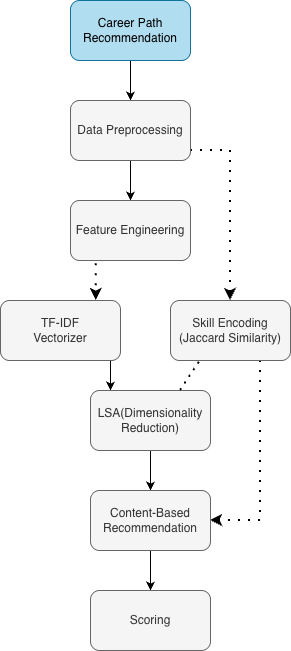

The diagram above was exported from draw.io. Its source (the exported page's mxGraphModel, read from the mxfile embedded in the PNG):
<mxGraphModel dx="1163" dy="623" grid="1" gridSize="10" guides="1" tooltips="1" connect="1" arrows="1" fold="1" page="1" pageScale="1" pageWidth="850" pageHeight="1100" background="none" math="0" shadow="0">
  <root>
    <mxCell id="0" />
    <mxCell id="1" parent="0" />
    <mxCell id="7enpZFS0O1AWpOGCF5E2-7" value="" style="edgeStyle=orthogonalEdgeStyle;rounded=0;orthogonalLoop=1;jettySize=auto;html=1;" edge="1" parent="1" source="7enpZFS0O1AWpOGCF5E2-1" target="7enpZFS0O1AWpOGCF5E2-6">
      <mxGeometry relative="1" as="geometry" />
    </mxCell>
    <mxCell id="7enpZFS0O1AWpOGCF5E2-1" value="Career Path Recommendation" style="rounded=1;whiteSpace=wrap;html=1;fillColor=#b1ddf0;strokeColor=#10739e;" vertex="1" parent="1">
      <mxGeometry x="360" y="60" width="120" height="60" as="geometry" />
    </mxCell>
    <mxCell id="7enpZFS0O1AWpOGCF5E2-9" value="" style="edgeStyle=orthogonalEdgeStyle;rounded=0;orthogonalLoop=1;jettySize=auto;html=1;" edge="1" parent="1" source="7enpZFS0O1AWpOGCF5E2-6" target="7enpZFS0O1AWpOGCF5E2-8">
      <mxGeometry relative="1" as="geometry" />
    </mxCell>
    <mxCell id="7enpZFS0O1AWpOGCF5E2-17" value="" style="edgeStyle=orthogonalEdgeStyle;rounded=0;orthogonalLoop=1;jettySize=auto;html=1;dashed=1;dashPattern=1 4;strokeWidth=2;" edge="1" parent="1" source="7enpZFS0O1AWpOGCF5E2-6" target="7enpZFS0O1AWpOGCF5E2-16">
      <mxGeometry relative="1" as="geometry">
        <Array as="points">
          <mxPoint x="520" y="210" />
        </Array>
      </mxGeometry>
    </mxCell>
    <mxCell id="7enpZFS0O1AWpOGCF5E2-6" value="Data Preprocessing" style="whiteSpace=wrap;html=1;rounded=1;fillColor=#f5f5f5;strokeColor=#666666;fontColor=#333333;" vertex="1" parent="1">
      <mxGeometry x="360" y="160" width="120" height="60" as="geometry" />
    </mxCell>
    <mxCell id="7enpZFS0O1AWpOGCF5E2-10" style="edgeStyle=orthogonalEdgeStyle;rounded=0;orthogonalLoop=1;jettySize=auto;html=1;exitX=0.5;exitY=0;exitDx=0;exitDy=0;" edge="1" parent="1" source="7enpZFS0O1AWpOGCF5E2-8">
      <mxGeometry relative="1" as="geometry">
        <mxPoint x="420.33333333333326" y="280" as="targetPoint" />
      </mxGeometry>
    </mxCell>
    <mxCell id="7enpZFS0O1AWpOGCF5E2-13" value="" style="edgeStyle=orthogonalEdgeStyle;rounded=0;orthogonalLoop=1;jettySize=auto;html=1;dashed=1;dashPattern=1 4;strokeWidth=2;exitX=0.215;exitY=1.054;exitDx=0;exitDy=0;exitPerimeter=0;" edge="1" parent="1" source="7enpZFS0O1AWpOGCF5E2-8" target="7enpZFS0O1AWpOGCF5E2-12">
      <mxGeometry relative="1" as="geometry">
        <Array as="points">
          <mxPoint x="386" y="360" />
        </Array>
      </mxGeometry>
    </mxCell>
    <mxCell id="7enpZFS0O1AWpOGCF5E2-8" value="Feature Engineering" style="whiteSpace=wrap;html=1;rounded=1;fillColor=#f5f5f5;fontColor=#333333;strokeColor=#666666;" vertex="1" parent="1">
      <mxGeometry x="360" y="260" width="120" height="60" as="geometry" />
    </mxCell>
    <mxCell id="7enpZFS0O1AWpOGCF5E2-19" value="" style="edgeStyle=orthogonalEdgeStyle;rounded=0;orthogonalLoop=1;jettySize=auto;html=1;" edge="1" parent="1" source="7enpZFS0O1AWpOGCF5E2-12" target="7enpZFS0O1AWpOGCF5E2-18">
      <mxGeometry relative="1" as="geometry">
        <Array as="points">
          <mxPoint x="400" y="440" />
          <mxPoint x="400" y="440" />
        </Array>
      </mxGeometry>
    </mxCell>
    <mxCell id="7enpZFS0O1AWpOGCF5E2-12" value="TF-IDF&lt;div&gt;Vectorizer&lt;/div&gt;" style="whiteSpace=wrap;html=1;rounded=1;fillColor=#f5f5f5;fontColor=#333333;strokeColor=#666666;" vertex="1" parent="1">
      <mxGeometry x="290" y="360" width="120" height="60" as="geometry" />
    </mxCell>
    <mxCell id="7enpZFS0O1AWpOGCF5E2-26" style="edgeStyle=orthogonalEdgeStyle;rounded=0;orthogonalLoop=1;jettySize=auto;html=1;exitX=0.75;exitY=1;exitDx=0;exitDy=0;entryX=1;entryY=0.5;entryDx=0;entryDy=0;strokeWidth=2;dashed=1;dashPattern=1 4;" edge="1" parent="1" source="7enpZFS0O1AWpOGCF5E2-16" target="7enpZFS0O1AWpOGCF5E2-21">
      <mxGeometry relative="1" as="geometry" />
    </mxCell>
    <mxCell id="7enpZFS0O1AWpOGCF5E2-16" value="Skill Encoding&lt;div&gt;(Jaccard Similarity)&lt;/div&gt;" style="whiteSpace=wrap;html=1;rounded=1;fillColor=#f5f5f5;fontColor=#333333;strokeColor=#666666;" vertex="1" parent="1">
      <mxGeometry x="460" y="360" width="120" height="60" as="geometry" />
    </mxCell>
    <mxCell id="7enpZFS0O1AWpOGCF5E2-22" value="" style="edgeStyle=orthogonalEdgeStyle;rounded=0;orthogonalLoop=1;jettySize=auto;html=1;" edge="1" parent="1" source="7enpZFS0O1AWpOGCF5E2-18" target="7enpZFS0O1AWpOGCF5E2-21">
      <mxGeometry relative="1" as="geometry" />
    </mxCell>
    <mxCell id="7enpZFS0O1AWpOGCF5E2-18" value="LSA(Dimensionality Reduction)" style="whiteSpace=wrap;html=1;rounded=1;fillColor=#f5f5f5;fontColor=#333333;strokeColor=#666666;" vertex="1" parent="1">
      <mxGeometry x="380" y="450" width="120" height="60" as="geometry" />
    </mxCell>
    <mxCell id="7enpZFS0O1AWpOGCF5E2-20" value="" style="endArrow=none;dashed=1;html=1;dashPattern=1 3;strokeWidth=2;rounded=0;exitX=0.75;exitY=0;exitDx=0;exitDy=0;entryX=0.25;entryY=1;entryDx=0;entryDy=0;" edge="1" parent="1" source="7enpZFS0O1AWpOGCF5E2-18" target="7enpZFS0O1AWpOGCF5E2-16">
      <mxGeometry width="50" height="50" relative="1" as="geometry">
        <mxPoint x="460" y="520" as="sourcePoint" />
        <mxPoint x="560" y="430" as="targetPoint" />
      </mxGeometry>
    </mxCell>
    <mxCell id="7enpZFS0O1AWpOGCF5E2-24" value="" style="edgeStyle=orthogonalEdgeStyle;rounded=0;orthogonalLoop=1;jettySize=auto;html=1;" edge="1" parent="1" source="7enpZFS0O1AWpOGCF5E2-21" target="7enpZFS0O1AWpOGCF5E2-23">
      <mxGeometry relative="1" as="geometry" />
    </mxCell>
    <mxCell id="7enpZFS0O1AWpOGCF5E2-21" value="Content-Based&lt;div&gt;Recommendation&lt;/div&gt;" style="whiteSpace=wrap;html=1;rounded=1;fillColor=#f5f5f5;fontColor=#333333;strokeColor=#666666;" vertex="1" parent="1">
      <mxGeometry x="380" y="550" width="120" height="60" as="geometry" />
    </mxCell>
    <mxCell id="7enpZFS0O1AWpOGCF5E2-23" value="Scoring" style="whiteSpace=wrap;html=1;rounded=1;fillColor=#f5f5f5;fontColor=#333333;strokeColor=#666666;" vertex="1" parent="1">
      <mxGeometry x="380" y="650" width="120" height="60" as="geometry" />
    </mxCell>
  </root>
</mxGraphModel>